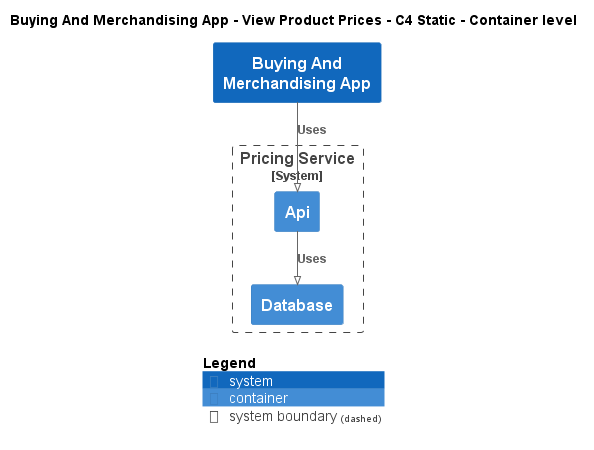

The diagram above was rendered by PlantUML. Its source (embedded in the PNG):
@startuml
!pragma layout smetana
!include ..\..\..\..\.c4s\C4_Container.puml

AddElementTag("state:new", $bgColor=green, $fontColor=#ffffff, $borderColor=green, $shadowing="False")
AddElementTag("state:changed", $bgColor=orange, $fontColor=#ffffff, $borderColor=orange, $shadowing="False")
AddElementTag("state:removed", $bgColor=red, $fontColor=#ffffff, $borderColor=red, $shadowing="False")

AddRelTag("state:new", $textColor=green, $lineColor=green)
AddRelTag("state:changed", $textColor=orange, $lineColor=orange)
AddRelTag("state:removed", $textColor=red, $lineColor=red)

SHOW_PERSON_PORTRAIT()
LAYOUT_TOP_DOWN()

skinparam linetype polyline

title Buying And Merchandising App - View Product Prices - C4 Static - Container level

System(ECommercePlatform.SoftwareSystems.BuyingAndMerchandisingApp, "Buying And Merchandising App", "")

System_Boundary(ECommercePlatform.SoftwareSystems.PricingService, "Pricing Service") {
    Container(ECommercePlatform.SoftwareSystems.PricingService.Containers.Api, "Api", "", "")
    Container(ECommercePlatform.SoftwareSystems.PricingService.Containers.Database, "Database", "", "")
}

Rel(ECommercePlatform.SoftwareSystems.BuyingAndMerchandisingApp, ECommercePlatform.SoftwareSystems.PricingService.Containers.Api, "Uses")
Rel(ECommercePlatform.SoftwareSystems.PricingService.Containers.Api, ECommercePlatform.SoftwareSystems.PricingService.Containers.Database, "Uses")


SHOW_LEGEND()
@enduml